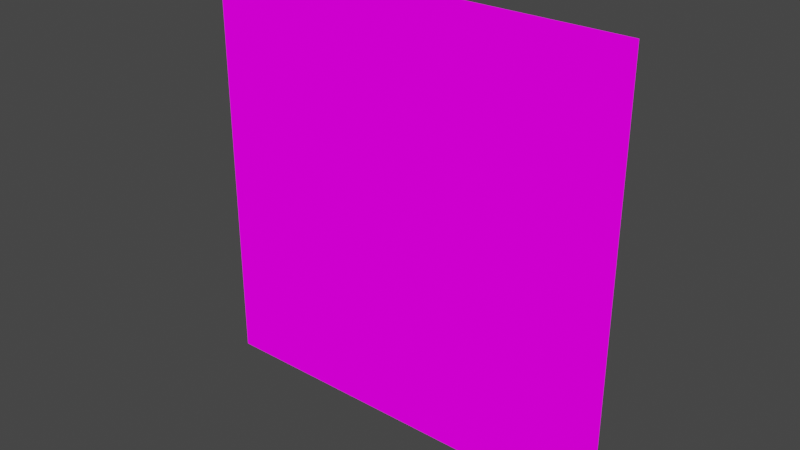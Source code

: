 # Source: indicator.blend  (saved by Blender 3.6.14; exported with 4.5.12 LTS)
import bpy
from mathutils import Matrix  # noqa: F401  (used for matrix-valued properties, if any)

bpy.ops.wm.read_factory_settings(use_empty=True)
scene = bpy.context.scene
scene.name = 'Scene'

# ---- collections
col_rigging = bpy.data.collections.new('rigging'); scene.collection.children.link(col_rigging)
col_indicator_white = bpy.data.collections.new('indicator.white'); scene.collection.children.link(col_indicator_white)
col_indicator_pink = bpy.data.collections.new('indicator.pink'); scene.collection.children.link(col_indicator_pink)
col_indicator_blue = bpy.data.collections.new('indicator.blue'); scene.collection.children.link(col_indicator_blue)
col_indicator_yellow = bpy.data.collections.new('indicator.yellow'); scene.collection.children.link(col_indicator_yellow)

# ---- images (referenced by path relative to the original .blend; pixels are not part of the script)
import os
ASSET_DIR = os.environ.get("B2B_ASSET_DIR", "")  # directory of the original .blend (textures are referenced by path, not embedded)
HERE = os.path.dirname(os.path.abspath(__file__))  # packed textures are extracted next to this script under _unpacked/

def load_image(name, relpath, width, height, colorspace="sRGB"):
    """Load a texture the original file referenced (path relative to the .blend, or extracted next to this script)."""
    p = next((c for c in (os.path.join(HERE, relpath), os.path.join(ASSET_DIR, relpath)) if relpath and os.path.exists(c)), "")
    if p:
        img = bpy.data.images.load(p, check_existing=True)
        img.name = name
    else:  # same state as the original file: an image datablock whose file is absent (Cycles renders it pink)
        img = bpy.data.images.new(name, width, height)
        img.source = "FILE"
        img.filepath = "//" + (relpath or name)
    img.colorspace_settings.name = colorspace
    return img
img_indicator_white_inactive_png = load_image('indicator_white_inactive.png', 'indicator_white_inactive.png', 1024, 1024, 'sRGB')
img_indicator_white_touched_png = load_image('indicator_white_touched.png', 'indicator_white_touched.png', 1024, 1024, 'sRGB')
img_indicator_white_activated_png = load_image('indicator_white_activated.png', 'indicator_white_activated.png', 1024, 1024, 'sRGB')
img_indicator_pink_activated_png = load_image('indicator_pink_activated.png', 'indicator_pink_activated.png', 1024, 1024, 'sRGB')
img_indicator_pink_inactive_png = load_image('indicator_pink_inactive.png', 'indicator_pink_inactive.png', 1024, 1024, 'sRGB')
img_indicator_pink_touched_png = load_image('indicator_pink_touched.png', 'indicator_pink_touched.png', 1024, 1024, 'sRGB')
img_indicator_yellow_activated_png = load_image('indicator_yellow_activated.png', 'indicator_yellow_activated.png', 1024, 1024, 'sRGB')
img_indicator_yellow_inactive_png = load_image('indicator_yellow_inactive.png', 'indicator_yellow_inactive.png', 1024, 1024, 'sRGB')
img_indicator_yellow_touched_png = load_image('indicator_yellow_touched.png', 'indicator_yellow_touched.png', 1024, 1024, 'sRGB')

# ---- materials (node trees are filled in below, after node groups)
mat_indicator_white_inactive = bpy.data.materials.new('indicator_white_inactive')
mat_indicator_white_inactive.surface_render_method = 'BLENDED'
mat_indicator_white_inactive.blend_method = 'BLEND'
mat_indicator_white_touched = bpy.data.materials.new('indicator_white_touched')
mat_indicator_white_touched.surface_render_method = 'BLENDED'
mat_indicator_white_touched.blend_method = 'BLEND'
mat_indicator_white_activated = bpy.data.materials.new('indicator_white_activated')
mat_indicator_white_activated.surface_render_method = 'BLENDED'
mat_indicator_white_activated.blend_method = 'BLEND'
mat_indicator_pink_activated = bpy.data.materials.new('indicator_pink_activated')
mat_indicator_pink_activated.surface_render_method = 'BLENDED'
mat_indicator_pink_activated.blend_method = 'BLEND'
mat_indicator_pink_inactive = bpy.data.materials.new('indicator_pink_inactive')
mat_indicator_pink_inactive.surface_render_method = 'BLENDED'
mat_indicator_pink_inactive.blend_method = 'BLEND'
mat_indicator_pink_touched = bpy.data.materials.new('indicator_pink_touched')
mat_indicator_pink_touched.surface_render_method = 'BLENDED'
mat_indicator_pink_touched.blend_method = 'BLEND'
mat_indicator_blue_activated = bpy.data.materials.new('indicator_blue_activated')
mat_indicator_blue_activated.surface_render_method = 'BLENDED'
mat_indicator_blue_activated.blend_method = 'BLEND'
mat_indicator_blue_inactive = bpy.data.materials.new('indicator_blue_inactive')
mat_indicator_blue_inactive.surface_render_method = 'BLENDED'
mat_indicator_blue_inactive.blend_method = 'BLEND'
mat_indicator_blue_touched = bpy.data.materials.new('indicator_blue_touched')
mat_indicator_blue_touched.surface_render_method = 'BLENDED'
mat_indicator_blue_touched.blend_method = 'BLEND'

# ---- material node trees
mat_indicator_white_inactive.use_nodes = True; mat_indicator_white_inactive.node_tree.nodes.clear()
_N = mat_indicator_white_inactive.node_tree.nodes; _L = mat_indicator_white_inactive.node_tree.links
n0 = _N.new('ShaderNodeOutputMaterial'); n0.name = 'Material Output'; n0.location = (300, 300)
n1 = _N.new('ShaderNodeEmission'); n1.name = 'Emission'; n1.location = (-258, 181)
n2 = _N.new('ShaderNodeTexImage'); n2.name = 'Image Texture'; n2.location = (-883, 105)
n2.width = 319
n2.image = img_indicator_white_inactive_png
_L.new(n2.outputs[0], n1.inputs[0])
_L.new(n1.outputs[0], n0.inputs[0])
n0.is_active_output = True
mat_indicator_white_touched.use_nodes = True; mat_indicator_white_touched.node_tree.nodes.clear()
_N = mat_indicator_white_touched.node_tree.nodes; _L = mat_indicator_white_touched.node_tree.links
n0 = _N.new('ShaderNodeOutputMaterial'); n0.name = 'Material Output'; n0.location = (300, 300)
n1 = _N.new('ShaderNodeEmission'); n1.name = 'Emission'; n1.location = (-229, 209)
n2 = _N.new('ShaderNodeTexImage'); n2.name = 'Image Texture'; n2.location = (-883, 105)
n2.width = 324
n2.image = img_indicator_white_touched_png
_L.new(n2.outputs[0], n1.inputs[0])
_L.new(n1.outputs[0], n0.inputs[0])
n0.is_active_output = True
mat_indicator_white_activated.use_nodes = True; mat_indicator_white_activated.node_tree.nodes.clear()
_N = mat_indicator_white_activated.node_tree.nodes; _L = mat_indicator_white_activated.node_tree.links
n0 = _N.new('ShaderNodeOutputMaterial'); n0.name = 'Material Output'; n0.location = (300, 300)
n1 = _N.new('ShaderNodeEmission'); n1.name = 'Emission'; n1.location = (-210, 194)
n2 = _N.new('ShaderNodeTexImage'); n2.name = 'Image Texture'; n2.location = (-883, 105)
n2.width = 313
n2.image = img_indicator_white_activated_png
_L.new(n2.outputs[0], n1.inputs[0])
_L.new(n1.outputs[0], n0.inputs[0])
n0.is_active_output = True
mat_indicator_pink_activated.use_nodes = True; mat_indicator_pink_activated.node_tree.nodes.clear()
_N = mat_indicator_pink_activated.node_tree.nodes; _L = mat_indicator_pink_activated.node_tree.links
n0 = _N.new('ShaderNodeOutputMaterial'); n0.name = 'Material Output'; n0.location = (300, 300)
n1 = _N.new('ShaderNodeTexImage'); n1.name = 'Image Texture'; n1.location = (-883, 105)
n1.image = img_indicator_pink_activated_png
n2 = _N.new('ShaderNodeEmission'); n2.name = 'Emission'; n2.location = (-282, 197)
_L.new(n1.outputs[0], n2.inputs[0])
_L.new(n2.outputs[0], n0.inputs[0])
n0.is_active_output = True
mat_indicator_pink_inactive.use_nodes = True; mat_indicator_pink_inactive.node_tree.nodes.clear()
_N = mat_indicator_pink_inactive.node_tree.nodes; _L = mat_indicator_pink_inactive.node_tree.links
n0 = _N.new('ShaderNodeOutputMaterial'); n0.name = 'Material Output'; n0.location = (300, 300)
n1 = _N.new('ShaderNodeTexImage'); n1.name = 'Image Texture'; n1.location = (-883, 105)
n1.image = img_indicator_pink_inactive_png
n2 = _N.new('ShaderNodeEmission'); n2.name = 'Emission'; n2.location = (-291, 186)
_L.new(n1.outputs[0], n2.inputs[0])
_L.new(n2.outputs[0], n0.inputs[0])
n0.is_active_output = True
mat_indicator_pink_touched.use_nodes = True; mat_indicator_pink_touched.node_tree.nodes.clear()
_N = mat_indicator_pink_touched.node_tree.nodes; _L = mat_indicator_pink_touched.node_tree.links
n0 = _N.new('ShaderNodeOutputMaterial'); n0.name = 'Material Output'; n0.location = (300, 300)
n1 = _N.new('ShaderNodeTexImage'); n1.name = 'Image Texture'; n1.location = (-883, 105)
n1.image = img_indicator_pink_touched_png
n2 = _N.new('ShaderNodeEmission'); n2.name = 'Emission'; n2.location = (-297, 199)
_L.new(n1.outputs[0], n2.inputs[0])
_L.new(n2.outputs[0], n0.inputs[0])
n0.is_active_output = True
mat_indicator_blue_activated.use_nodes = True; mat_indicator_blue_activated.node_tree.nodes.clear()
_N = mat_indicator_blue_activated.node_tree.nodes; _L = mat_indicator_blue_activated.node_tree.links
n0 = _N.new('ShaderNodeOutputMaterial'); n0.name = 'Material Output'; n0.location = (300, 300)
n1 = _N.new('ShaderNodeTexImage'); n1.name = 'Image Texture'; n1.location = (-883, 105)
n1.image = img_indicator_yellow_activated_png
n2 = _N.new('ShaderNodeEmission'); n2.name = 'Emission'; n2.location = (-295, 200)
_L.new(n1.outputs[0], n2.inputs[0])
_L.new(n2.outputs[0], n0.inputs[0])
n0.is_active_output = True
mat_indicator_blue_inactive.use_nodes = True; mat_indicator_blue_inactive.node_tree.nodes.clear()
_N = mat_indicator_blue_inactive.node_tree.nodes; _L = mat_indicator_blue_inactive.node_tree.links
n0 = _N.new('ShaderNodeOutputMaterial'); n0.name = 'Material Output'; n0.location = (300, 300)
n1 = _N.new('ShaderNodeTexImage'); n1.name = 'Image Texture'; n1.location = (-883, 105)
n1.image = img_indicator_yellow_inactive_png
n2 = _N.new('ShaderNodeEmission'); n2.name = 'Emission'; n2.location = (-313, 197)
_L.new(n1.outputs[0], n2.inputs[0])
_L.new(n2.outputs[0], n0.inputs[0])
n0.is_active_output = True
mat_indicator_blue_touched.use_nodes = True; mat_indicator_blue_touched.node_tree.nodes.clear()
_N = mat_indicator_blue_touched.node_tree.nodes; _L = mat_indicator_blue_touched.node_tree.links
n0 = _N.new('ShaderNodeOutputMaterial'); n0.name = 'Material Output'; n0.location = (300, 300)
n1 = _N.new('ShaderNodeTexImage'); n1.name = 'Image Texture'; n1.location = (-883, 105)
n1.image = img_indicator_yellow_touched_png
n2 = _N.new('ShaderNodeEmission'); n2.name = 'Emission'; n2.location = (-334, 178)
_L.new(n1.outputs[0], n2.inputs[0])
_L.new(n2.outputs[0], n0.inputs[0])
n0.is_active_output = True

# ---- world
world_world = bpy.data.worlds.new('World'); scene.world = world_world
world_world.use_nodes = True; world_world.node_tree.nodes.clear()
_N = world_world.node_tree.nodes; _L = world_world.node_tree.links
n0 = _N.new('ShaderNodeOutputWorld'); n0.name = 'World Output'; n0.location = (300, 300)
n1 = _N.new('ShaderNodeBackground'); n1.name = 'Background'; n1.location = (10, 300)
n1.inputs[0].default_value = (0.05088, 0.05088, 0.05088, 1.0)
_L.new(n1.outputs[0], n0.inputs[0])
n0.is_active_output = True
world_world.color = (0.05088, 0.05088, 0.05088)
world_world.use_sun_shadow = False
world_world.sun_shadow_jitter_overblur = 0.0

# ---- meshes
me_plane_001 = bpy.data.meshes.new('Plane.001')
me_plane_001.from_pydata([(-0.075, -0.075, 0.0), (0.075, -0.075, 0.0), (-0.075, 0.075, 0.0), (0.075, 0.075, 0.0)], [], [(0, 1, 3, 2)])
_uv = me_plane_001.uv_layers.new(name='UVMap')
_uv.uv.foreach_set('vector', [0.0, 0.0, 1.0, 0.0, 1.0, 1.0, 0.0, 1.0])
me_plane_001.materials.append(mat_indicator_white_inactive)
me_plane_001.update()
me_plane_002 = bpy.data.meshes.new('Plane.002')
me_plane_002.from_pydata([(-0.075, -0.075, 0.0), (0.075, -0.075, 0.0), (-0.075, 0.075, 0.0), (0.075, 0.075, 0.0)], [], [(0, 1, 3, 2)])
_uv = me_plane_002.uv_layers.new(name='UVMap')
_uv.uv.foreach_set('vector', [0.0, 0.0, 1.0, 0.0, 1.0, 1.0, 0.0, 1.0])
me_plane_002.materials.append(mat_indicator_white_touched)
me_plane_002.use_paint_bone_selection = False
me_plane_002.use_paint_mask_vertex = True
me_plane_002.update()
me_plane_003 = bpy.data.meshes.new('Plane.003')
me_plane_003.from_pydata([(-0.075, -0.075, 0.0), (0.075, -0.075, 0.0), (-0.075, 0.075, 0.0), (0.075, 0.075, 0.0)], [], [(0, 1, 3, 2)])
_uv = me_plane_003.uv_layers.new(name='UVMap')
_uv.uv.foreach_set('vector', [0.0, 0.0, 1.0, 0.0, 1.0, 1.0, 0.0, 1.0])
me_plane_003.materials.append(mat_indicator_white_activated)
me_plane_003.use_paint_bone_selection = False
me_plane_003.use_paint_mask_vertex = True
me_plane_003.update()
me_plane_012 = bpy.data.meshes.new('Plane.012')
me_plane_012.from_pydata([(-0.075, -0.075, 0.0), (0.075, -0.075, 0.0), (-0.075, 0.075, 0.0), (0.075, 0.075, 0.0)], [], [(0, 1, 3, 2)])
_uv = me_plane_012.uv_layers.new(name='UVMap')
_uv.uv.foreach_set('vector', [0.0, 0.0, 1.0, 0.0, 1.0, 1.0, 0.0, 1.0])
me_plane_012.materials.append(mat_indicator_pink_activated)
me_plane_012.use_paint_bone_selection = False
me_plane_012.use_paint_mask_vertex = True
me_plane_012.update()
me_plane_010 = bpy.data.meshes.new('Plane.010')
me_plane_010.from_pydata([(-0.075, -0.075, 0.0), (0.075, -0.075, 0.0), (-0.075, 0.075, 0.0), (0.075, 0.075, 0.0)], [], [(0, 1, 3, 2)])
_uv = me_plane_010.uv_layers.new(name='UVMap')
_uv.uv.foreach_set('vector', [0.0, 0.0, 1.0, 0.0, 1.0, 1.0, 0.0, 1.0])
me_plane_010.materials.append(mat_indicator_pink_inactive)
me_plane_010.update()
me_plane_011 = bpy.data.meshes.new('Plane.011')
me_plane_011.from_pydata([(-0.075, -0.075, 0.0), (0.075, -0.075, 0.0), (-0.075, 0.075, 0.0), (0.075, 0.075, 0.0)], [], [(0, 1, 3, 2)])
_uv = me_plane_011.uv_layers.new(name='UVMap')
_uv.uv.foreach_set('vector', [0.0, 0.0, 1.0, 0.0, 1.0, 1.0, 0.0, 1.0])
me_plane_011.materials.append(mat_indicator_pink_touched)
me_plane_011.use_paint_bone_selection = False
me_plane_011.use_paint_mask_vertex = True
me_plane_011.update()
me_plane_015 = bpy.data.meshes.new('Plane.015')
me_plane_015.from_pydata([(-0.075, -0.075, 0.0), (0.075, -0.075, 0.0), (-0.075, 0.075, 0.0), (0.075, 0.075, 0.0)], [], [(0, 1, 3, 2)])
_uv = me_plane_015.uv_layers.new(name='UVMap')
_uv.uv.foreach_set('vector', [0.0, 0.0, 1.0, 0.0, 1.0, 1.0, 0.0, 1.0])
me_plane_015.materials.append(mat_indicator_blue_activated)
me_plane_015.use_paint_bone_selection = False
me_plane_015.use_paint_mask_vertex = True
me_plane_015.update()
me_plane_013 = bpy.data.meshes.new('Plane.013')
me_plane_013.from_pydata([(-0.075, -0.075, 0.0), (0.075, -0.075, 0.0), (-0.075, 0.075, 0.0), (0.075, 0.075, 0.0)], [], [(0, 1, 3, 2)])
_uv = me_plane_013.uv_layers.new(name='UVMap')
_uv.uv.foreach_set('vector', [0.0, 0.0, 1.0, 0.0, 1.0, 1.0, 0.0, 1.0])
me_plane_013.materials.append(mat_indicator_blue_inactive)
me_plane_013.update()
me_plane_014 = bpy.data.meshes.new('Plane.014')
me_plane_014.from_pydata([(-0.075, -0.075, 0.0), (0.075, -0.075, 0.0), (-0.075, 0.075, 0.0), (0.075, 0.075, 0.0)], [], [(0, 1, 3, 2)])
_uv = me_plane_014.uv_layers.new(name='UVMap')
_uv.uv.foreach_set('vector', [0.0, 0.0, 1.0, 0.0, 1.0, 1.0, 0.0, 1.0])
me_plane_014.materials.append(mat_indicator_blue_touched)
me_plane_014.use_paint_bone_selection = False
me_plane_014.use_paint_mask_vertex = True
me_plane_014.update()
me_plane_004 = bpy.data.meshes.new('Plane.004')
me_plane_004.from_pydata([(-0.075, -0.075, 0.0), (0.075, -0.075, 0.0), (-0.075, 0.075, 0.0), (0.075, 0.075, 0.0)], [], [(0, 1, 3, 2)])
_uv = me_plane_004.uv_layers.new(name='UVMap')
_uv.uv.foreach_set('vector', [0.0, 0.0, 1.0, 0.0, 1.0, 1.0, 0.0, 1.0])
me_plane_004.materials.append(mat_indicator_blue_activated)
me_plane_004.use_paint_bone_selection = False
me_plane_004.use_paint_mask_vertex = True
me_plane_004.update()
me_plane_005 = bpy.data.meshes.new('Plane.005')
me_plane_005.from_pydata([(-0.075, -0.075, 0.0), (0.075, -0.075, 0.0), (-0.075, 0.075, 0.0), (0.075, 0.075, 0.0)], [], [(0, 1, 3, 2)])
_uv = me_plane_005.uv_layers.new(name='UVMap')
_uv.uv.foreach_set('vector', [0.0, 0.0, 1.0, 0.0, 1.0, 1.0, 0.0, 1.0])
me_plane_005.materials.append(mat_indicator_blue_inactive)
me_plane_005.update()
me_plane_006 = bpy.data.meshes.new('Plane.006')
me_plane_006.from_pydata([(-0.075, -0.075, 0.0), (0.075, -0.075, 0.0), (-0.075, 0.075, 0.0), (0.075, 0.075, 0.0)], [], [(0, 1, 3, 2)])
_uv = me_plane_006.uv_layers.new(name='UVMap')
_uv.uv.foreach_set('vector', [0.0, 0.0, 1.0, 0.0, 1.0, 1.0, 0.0, 1.0])
me_plane_006.materials.append(mat_indicator_blue_touched)
me_plane_006.use_paint_bone_selection = False
me_plane_006.use_paint_mask_vertex = True
me_plane_006.update()
arm_armature = bpy.data.armatures.new('Armature')  # bones are not reproduced

# ---- objects
ob_armature = bpy.data.objects.new('Armature', arm_armature)
ob_plane_inactive_white = bpy.data.objects.new('Plane_inactive.white', me_plane_001)
ob_plane_touched_white = bpy.data.objects.new('Plane_touched.white', me_plane_002)
ob_plane_activated_white = bpy.data.objects.new('Plane_activated.white', me_plane_003)
ob_plane_activated_pink = bpy.data.objects.new('Plane_activated.pink', me_plane_012)
ob_plane_inactive_pink = bpy.data.objects.new('Plane_inactive.pink', me_plane_010)
ob_plane_touched_pink = bpy.data.objects.new('Plane_touched.pink', me_plane_011)
ob_plane_activated_blue = bpy.data.objects.new('Plane_activated.blue', me_plane_015)
ob_plane_inactive_blue = bpy.data.objects.new('Plane_inactive.blue', me_plane_013)
ob_plane_touched_blue = bpy.data.objects.new('Plane_touched.blue', me_plane_014)
ob_plane_activated_yellow = bpy.data.objects.new('Plane_activated.yellow', me_plane_004)
ob_plane_inactive_yellow = bpy.data.objects.new('Plane_inactive.yellow', me_plane_005)
ob_plane_touched_yellow = bpy.data.objects.new('Plane_touched.yellow', me_plane_006)

# ---- transforms, parenting, visibility, modifiers, constraints
ob_armature.location = (0.0, 0.0, 0.0)
ob_plane_inactive_white.parent = ob_armature
ob_plane_inactive_white.location = (0.0, 0.0, 0.0)
ob_plane_inactive_white.rotation_euler = (1.571, -0.0, 0.0)
ob_plane_inactive_white.hide_render = True
_vg = ob_plane_inactive_white.vertex_groups.new(name='Bone.inactive')
_vg.add([0, 1, 2, 3], 1.0, 'REPLACE')
_m = ob_plane_inactive_white.modifiers.new('Armature', 'ARMATURE')
_m.object = ob_armature
ob_plane_touched_white.parent = ob_armature
ob_plane_touched_white.location = (0.0, 0.0, 0.0)
ob_plane_touched_white.rotation_euler = (1.571, -0.0, 0.0)
ob_plane_touched_white.hide_render = True
_vg = ob_plane_touched_white.vertex_groups.new(name='Bone.touched')
_vg.add([0, 1, 2, 3], 1.0, 'REPLACE')
_m = ob_plane_touched_white.modifiers.new('Armature', 'ARMATURE')
_m.object = ob_armature
ob_plane_activated_white.parent = ob_armature
ob_plane_activated_white.location = (0.0, 0.0, 0.0)
ob_plane_activated_white.rotation_euler = (1.571, -0.0, 0.0)
_vg = ob_plane_activated_white.vertex_groups.new(name='Bone.activated')
_vg.add([0, 1, 2, 3], 1.0, 'REPLACE')
_m = ob_plane_activated_white.modifiers.new('Armature', 'ARMATURE')
_m.object = ob_armature
ob_plane_activated_pink.parent = ob_armature
ob_plane_activated_pink.location = (0.0, 0.0, 0.0)
ob_plane_activated_pink.rotation_euler = (1.571, -0.0, 0.0)
_vg = ob_plane_activated_pink.vertex_groups.new(name='Bone.activated')
_vg.add([0, 1, 2, 3], 1.0, 'REPLACE')
_m = ob_plane_activated_pink.modifiers.new('Armature', 'ARMATURE')
_m.object = ob_armature
ob_plane_inactive_pink.parent = ob_armature
ob_plane_inactive_pink.location = (0.0, 0.0, 0.0)
ob_plane_inactive_pink.rotation_euler = (1.571, -0.0, 0.0)
ob_plane_inactive_pink.hide_render = True
_vg = ob_plane_inactive_pink.vertex_groups.new(name='Bone.inactive')
_vg.add([0, 1, 2, 3], 1.0, 'REPLACE')
_m = ob_plane_inactive_pink.modifiers.new('Armature', 'ARMATURE')
_m.object = ob_armature
ob_plane_touched_pink.parent = ob_armature
ob_plane_touched_pink.location = (0.0, 0.0, 0.0)
ob_plane_touched_pink.rotation_euler = (1.571, -0.0, 0.0)
ob_plane_touched_pink.hide_render = True
_vg = ob_plane_touched_pink.vertex_groups.new(name='Bone.touched')
_vg.add([0, 1, 2, 3], 1.0, 'REPLACE')
_m = ob_plane_touched_pink.modifiers.new('Armature', 'ARMATURE')
_m.object = ob_armature
ob_plane_activated_blue.parent = ob_armature
ob_plane_activated_blue.location = (0.0, 0.0, 0.0)
ob_plane_activated_blue.rotation_euler = (1.571, -0.0, 0.0)
_vg = ob_plane_activated_blue.vertex_groups.new(name='Bone.activated')
_vg.add([0, 1, 2, 3], 1.0, 'REPLACE')
_m = ob_plane_activated_blue.modifiers.new('Armature', 'ARMATURE')
_m.object = ob_armature
ob_plane_inactive_blue.parent = ob_armature
ob_plane_inactive_blue.location = (0.0, 0.0, 0.0)
ob_plane_inactive_blue.rotation_euler = (1.571, -0.0, 0.0)
ob_plane_inactive_blue.hide_render = True
_vg = ob_plane_inactive_blue.vertex_groups.new(name='Bone.inactive')
_vg.add([0, 1, 2, 3], 1.0, 'REPLACE')
_m = ob_plane_inactive_blue.modifiers.new('Armature', 'ARMATURE')
_m.object = ob_armature
ob_plane_touched_blue.parent = ob_armature
ob_plane_touched_blue.location = (0.0, 0.0, 0.0)
ob_plane_touched_blue.rotation_euler = (1.571, -0.0, 0.0)
ob_plane_touched_blue.hide_render = True
_vg = ob_plane_touched_blue.vertex_groups.new(name='Bone.touched')
_vg.add([0, 1, 2, 3], 1.0, 'REPLACE')
_m = ob_plane_touched_blue.modifiers.new('Armature', 'ARMATURE')
_m.object = ob_armature
ob_plane_activated_yellow.parent = ob_armature
ob_plane_activated_yellow.location = (0.0, 0.0, 0.0)
ob_plane_activated_yellow.rotation_euler = (1.571, -0.0, 0.0)
_vg = ob_plane_activated_yellow.vertex_groups.new(name='Bone.activated')
_vg.add([0, 1, 2, 3], 1.0, 'REPLACE')
_m = ob_plane_activated_yellow.modifiers.new('Armature', 'ARMATURE')
_m.object = ob_armature
ob_plane_inactive_yellow.parent = ob_armature
ob_plane_inactive_yellow.location = (0.0, 0.0, 0.0)
ob_plane_inactive_yellow.rotation_euler = (1.571, -0.0, 0.0)
ob_plane_inactive_yellow.hide_render = True
_vg = ob_plane_inactive_yellow.vertex_groups.new(name='Bone.inactive')
_vg.add([0, 1, 2, 3], 1.0, 'REPLACE')
_m = ob_plane_inactive_yellow.modifiers.new('Armature', 'ARMATURE')
_m.object = ob_armature
ob_plane_touched_yellow.parent = ob_armature
ob_plane_touched_yellow.location = (0.0, 0.0, 0.0)
ob_plane_touched_yellow.rotation_euler = (1.571, -0.0, 0.0)
ob_plane_touched_yellow.hide_render = True
_vg = ob_plane_touched_yellow.vertex_groups.new(name='Bone.touched')
_vg.add([0, 1, 2, 3], 1.0, 'REPLACE')
_m = ob_plane_touched_yellow.modifiers.new('Armature', 'ARMATURE')
_m.object = ob_armature

# ---- collection membership
col_rigging.objects.link(ob_armature)
col_indicator_white.objects.link(ob_plane_inactive_white)
col_indicator_white.objects.link(ob_plane_touched_white)
col_indicator_white.objects.link(ob_plane_activated_white)
col_indicator_pink.objects.link(ob_plane_activated_pink)
col_indicator_pink.objects.link(ob_plane_inactive_pink)
col_indicator_pink.objects.link(ob_plane_touched_pink)
col_indicator_blue.objects.link(ob_plane_activated_blue)
col_indicator_blue.objects.link(ob_plane_inactive_blue)
col_indicator_blue.objects.link(ob_plane_touched_blue)
col_indicator_yellow.objects.link(ob_plane_activated_yellow)
col_indicator_yellow.objects.link(ob_plane_inactive_yellow)
col_indicator_yellow.objects.link(ob_plane_touched_yellow)
def _layer_coll(name, lc=None):
    lc = lc or bpy.context.view_layer.layer_collection
    for c in lc.children:
        if c.name == name: return c
        r = _layer_coll(name, c)
        if r: return r
_layer_coll('indicator.white').exclude = True
_layer_coll('indicator.pink').exclude = True
_layer_coll('indicator.blue').exclude = True

# ---- scene / render settings (as saved in the file)
scene.frame_start = 1; scene.frame_end = 16; scene.frame_set(14)
scene.render.engine = 'BLENDER_EEVEE_NEXT'
scene.cycles.sampling_pattern = 'TABULATED_SOBOL'
scene.view_settings.view_transform = 'Filmic'
bpy.context.view_layer.update()

# ---- added for rendering (the .blend has no active camera): camera
cam_auto = bpy.data.cameras.new('AutoCamera')
cam_auto.lens = 50.0
cam_auto.sensor_width = 36.0
cam_auto.clip_end = 1000.0
ob_auto_camera = bpy.data.objects.new('AutoCamera', cam_auto)
scene.collection.objects.link(ob_auto_camera)
ob_auto_camera.location = (0.19627, -0.235524, 0.157016)
ob_auto_camera.rotation_euler = (1.09748, -7.21219e-08, 0.694738)
scene.camera = ob_auto_camera
bpy.context.view_layer.update()
